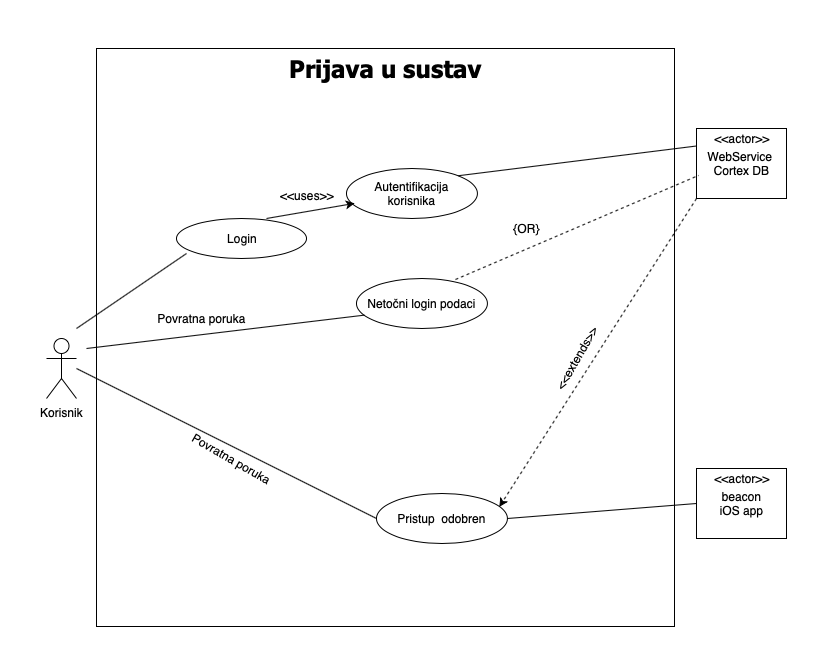

The diagram above was exported from draw.io. Its source (the exported page's mxGraphModel, read from the mxfile embedded in the PNG):
<mxGraphModel dx="1177" dy="690" grid="1" gridSize="10" guides="1" tooltips="1" connect="1" arrows="1" fold="1" page="1" pageScale="1" pageWidth="827" pageHeight="1169" math="0" shadow="0">
  <root>
    <mxCell id="0" />
    <mxCell id="1" parent="0" />
    <mxCell id="EWrZWwCOOakiYeLFHIFO-1" value="" style="whiteSpace=wrap;html=1;aspect=fixed;" vertex="1" parent="1">
      <mxGeometry x="100" y="20" width="578" height="578" as="geometry" />
    </mxCell>
    <mxCell id="EWrZWwCOOakiYeLFHIFO-2" value="&lt;h1&gt;&lt;b&gt;Prijava u sustav&lt;/b&gt;&lt;/h1&gt;" style="text;html=1;strokeColor=none;fillColor=none;align=center;verticalAlign=middle;whiteSpace=wrap;rounded=0;fontFamily=Tahoma;" vertex="1" parent="1">
      <mxGeometry x="268.83" y="30" width="240.33" height="20" as="geometry" />
    </mxCell>
    <mxCell id="EWrZWwCOOakiYeLFHIFO-3" value="Korisnik" style="shape=umlActor;verticalLabelPosition=bottom;labelBackgroundColor=#ffffff;verticalAlign=top;html=1;outlineConnect=0;" vertex="1" parent="1">
      <mxGeometry x="50" y="310" width="30" height="60" as="geometry" />
    </mxCell>
    <mxCell id="EWrZWwCOOakiYeLFHIFO-6" value="" style="group" vertex="1" connectable="0" parent="1">
      <mxGeometry x="180" y="190" width="130" height="40" as="geometry" />
    </mxCell>
    <mxCell id="EWrZWwCOOakiYeLFHIFO-4" value="" style="ellipse;whiteSpace=wrap;html=1;" vertex="1" parent="EWrZWwCOOakiYeLFHIFO-6">
      <mxGeometry width="130" height="40" as="geometry" />
    </mxCell>
    <mxCell id="EWrZWwCOOakiYeLFHIFO-5" value="Login" style="text;html=1;strokeColor=none;fillColor=none;align=center;verticalAlign=middle;whiteSpace=wrap;rounded=0;" vertex="1" parent="EWrZWwCOOakiYeLFHIFO-6">
      <mxGeometry x="45" y="10" width="40" height="20" as="geometry" />
    </mxCell>
    <mxCell id="EWrZWwCOOakiYeLFHIFO-10" value="" style="endArrow=none;html=1;exitX=0.077;exitY=0.875;exitDx=0;exitDy=0;exitPerimeter=0;" edge="1" parent="1" source="EWrZWwCOOakiYeLFHIFO-4">
      <mxGeometry width="50" height="50" relative="1" as="geometry">
        <mxPoint x="150" y="330" as="sourcePoint" />
        <mxPoint x="80" y="300" as="targetPoint" />
      </mxGeometry>
    </mxCell>
    <mxCell id="EWrZWwCOOakiYeLFHIFO-11" value="" style="group" vertex="1" connectable="0" parent="1">
      <mxGeometry x="350" y="140" width="160" height="50" as="geometry" />
    </mxCell>
    <mxCell id="EWrZWwCOOakiYeLFHIFO-16" value="" style="group" vertex="1" connectable="0" parent="EWrZWwCOOakiYeLFHIFO-11">
      <mxGeometry width="130.9090909090909" height="50" as="geometry" />
    </mxCell>
    <mxCell id="EWrZWwCOOakiYeLFHIFO-12" value="" style="ellipse;whiteSpace=wrap;html=1;" vertex="1" parent="EWrZWwCOOakiYeLFHIFO-16">
      <mxGeometry width="130.9090909090909" height="50" as="geometry" />
    </mxCell>
    <mxCell id="EWrZWwCOOakiYeLFHIFO-13" value="Autentifikacija&lt;br&gt;korisnika" style="text;html=1;strokeColor=none;fillColor=none;align=center;verticalAlign=middle;whiteSpace=wrap;rounded=0;" vertex="1" parent="EWrZWwCOOakiYeLFHIFO-16">
      <mxGeometry x="8.116363636363639" y="13.392857142857142" width="114.68363636363637" height="23.21428571428571" as="geometry" />
    </mxCell>
    <mxCell id="EWrZWwCOOakiYeLFHIFO-20" value="" style="group" vertex="1" connectable="0" parent="1">
      <mxGeometry x="270" y="157" width="60" height="33" as="geometry" />
    </mxCell>
    <mxCell id="EWrZWwCOOakiYeLFHIFO-18" value="" style="endArrow=classic;html=1;" edge="1" parent="EWrZWwCOOakiYeLFHIFO-20" target="EWrZWwCOOakiYeLFHIFO-13">
      <mxGeometry width="50" height="50" relative="1" as="geometry">
        <mxPoint y="33" as="sourcePoint" />
        <mxPoint x="50" y="-17" as="targetPoint" />
      </mxGeometry>
    </mxCell>
    <mxCell id="EWrZWwCOOakiYeLFHIFO-19" value="&amp;lt;&amp;lt;uses&amp;gt;&amp;gt;" style="text;html=1;strokeColor=none;fillColor=none;align=center;verticalAlign=middle;whiteSpace=wrap;rounded=0;" vertex="1" parent="EWrZWwCOOakiYeLFHIFO-20">
      <mxGeometry x="20" width="40" height="20" as="geometry" />
    </mxCell>
    <mxCell id="EWrZWwCOOakiYeLFHIFO-21" value="" style="rounded=0;whiteSpace=wrap;html=1;" vertex="1" parent="1">
      <mxGeometry x="700" y="100" width="90" height="70" as="geometry" />
    </mxCell>
    <mxCell id="EWrZWwCOOakiYeLFHIFO-22" value="&amp;lt;&amp;lt;actor&amp;gt;&amp;gt;" style="text;html=1;strokeColor=none;fillColor=none;align=center;verticalAlign=middle;whiteSpace=wrap;rounded=0;" vertex="1" parent="1">
      <mxGeometry x="725" y="100" width="40" height="20" as="geometry" />
    </mxCell>
    <mxCell id="EWrZWwCOOakiYeLFHIFO-23" value="WebService&amp;nbsp;&lt;br&gt;Cortex DB" style="text;html=1;strokeColor=none;fillColor=none;align=center;verticalAlign=middle;whiteSpace=wrap;rounded=0;" vertex="1" parent="1">
      <mxGeometry x="717.5" y="125" width="55" height="20" as="geometry" />
    </mxCell>
    <mxCell id="EWrZWwCOOakiYeLFHIFO-24" value="" style="endArrow=none;html=1;entryX=0;entryY=0.25;entryDx=0;entryDy=0;exitX=1;exitY=0;exitDx=0;exitDy=0;" edge="1" parent="1" source="EWrZWwCOOakiYeLFHIFO-12" target="EWrZWwCOOakiYeLFHIFO-21">
      <mxGeometry width="50" height="50" relative="1" as="geometry">
        <mxPoint x="470" y="160" as="sourcePoint" />
        <mxPoint x="520" y="110" as="targetPoint" />
      </mxGeometry>
    </mxCell>
    <mxCell id="EWrZWwCOOakiYeLFHIFO-25" value="" style="rounded=0;whiteSpace=wrap;html=1;" vertex="1" parent="1">
      <mxGeometry x="700" y="440" width="90" height="70" as="geometry" />
    </mxCell>
    <mxCell id="EWrZWwCOOakiYeLFHIFO-26" value="&amp;lt;&amp;lt;actor&amp;gt;&amp;gt;" style="text;html=1;strokeColor=none;fillColor=none;align=center;verticalAlign=middle;whiteSpace=wrap;rounded=0;" vertex="1" parent="1">
      <mxGeometry x="725" y="440" width="40" height="20" as="geometry" />
    </mxCell>
    <mxCell id="EWrZWwCOOakiYeLFHIFO-27" value="beacon iOS app" style="text;html=1;strokeColor=none;fillColor=none;align=center;verticalAlign=middle;whiteSpace=wrap;rounded=0;" vertex="1" parent="1">
      <mxGeometry x="717.5" y="465" width="55" height="20" as="geometry" />
    </mxCell>
    <mxCell id="EWrZWwCOOakiYeLFHIFO-28" value="" style="group" vertex="1" connectable="0" parent="1">
      <mxGeometry x="360" y="250" width="160" height="50" as="geometry" />
    </mxCell>
    <mxCell id="EWrZWwCOOakiYeLFHIFO-29" value="" style="group" vertex="1" connectable="0" parent="EWrZWwCOOakiYeLFHIFO-28">
      <mxGeometry width="130.9090909090909" height="50" as="geometry" />
    </mxCell>
    <mxCell id="EWrZWwCOOakiYeLFHIFO-30" value="" style="ellipse;whiteSpace=wrap;html=1;" vertex="1" parent="EWrZWwCOOakiYeLFHIFO-29">
      <mxGeometry width="130.9090909090909" height="50" as="geometry" />
    </mxCell>
    <mxCell id="EWrZWwCOOakiYeLFHIFO-31" value="Netočni login podaci" style="text;html=1;strokeColor=none;fillColor=none;align=center;verticalAlign=middle;whiteSpace=wrap;rounded=0;" vertex="1" parent="EWrZWwCOOakiYeLFHIFO-29">
      <mxGeometry x="8.116363636363639" y="13.392857142857142" width="114.68363636363637" height="23.21428571428571" as="geometry" />
    </mxCell>
    <mxCell id="EWrZWwCOOakiYeLFHIFO-32" value="" style="endArrow=none;dashed=1;html=1;entryX=0.022;entryY=0.671;entryDx=0;entryDy=0;entryPerimeter=0;exitX=0.756;exitY=0.02;exitDx=0;exitDy=0;exitPerimeter=0;" edge="1" parent="1" source="EWrZWwCOOakiYeLFHIFO-30" target="EWrZWwCOOakiYeLFHIFO-21">
      <mxGeometry width="50" height="50" relative="1" as="geometry">
        <mxPoint x="520" y="240" as="sourcePoint" />
        <mxPoint x="570" y="190" as="targetPoint" />
      </mxGeometry>
    </mxCell>
    <mxCell id="EWrZWwCOOakiYeLFHIFO-33" value="{OR}" style="text;html=1;strokeColor=none;fillColor=none;align=center;verticalAlign=middle;whiteSpace=wrap;rounded=0;" vertex="1" parent="1">
      <mxGeometry x="510" y="190" width="40" height="20" as="geometry" />
    </mxCell>
    <mxCell id="EWrZWwCOOakiYeLFHIFO-34" value="" style="endArrow=none;html=1;entryX=0;entryY=1;entryDx=0;entryDy=0;" edge="1" parent="1" target="EWrZWwCOOakiYeLFHIFO-31">
      <mxGeometry width="50" height="50" relative="1" as="geometry">
        <mxPoint x="90" y="320" as="sourcePoint" />
        <mxPoint x="270" y="270" as="targetPoint" />
      </mxGeometry>
    </mxCell>
    <mxCell id="EWrZWwCOOakiYeLFHIFO-35" value="Povratna poruka" style="text;html=1;strokeColor=none;fillColor=none;align=center;verticalAlign=middle;whiteSpace=wrap;rounded=0;" vertex="1" parent="1">
      <mxGeometry x="140" y="280" width="130" height="20" as="geometry" />
    </mxCell>
    <mxCell id="EWrZWwCOOakiYeLFHIFO-36" value="" style="group" vertex="1" connectable="0" parent="1">
      <mxGeometry x="380" y="465" width="160" height="50" as="geometry" />
    </mxCell>
    <mxCell id="EWrZWwCOOakiYeLFHIFO-37" value="" style="group" vertex="1" connectable="0" parent="EWrZWwCOOakiYeLFHIFO-36">
      <mxGeometry width="130.9090909090909" height="50" as="geometry" />
    </mxCell>
    <mxCell id="EWrZWwCOOakiYeLFHIFO-38" value="" style="ellipse;whiteSpace=wrap;html=1;" vertex="1" parent="EWrZWwCOOakiYeLFHIFO-37">
      <mxGeometry width="130.9090909090909" height="50" as="geometry" />
    </mxCell>
    <mxCell id="EWrZWwCOOakiYeLFHIFO-39" value="Pristup &amp;nbsp;odobren" style="text;html=1;strokeColor=none;fillColor=none;align=center;verticalAlign=middle;whiteSpace=wrap;rounded=0;" vertex="1" parent="EWrZWwCOOakiYeLFHIFO-37">
      <mxGeometry x="8.116363636363639" y="13.392857142857142" width="114.68363636363637" height="23.21428571428571" as="geometry" />
    </mxCell>
    <mxCell id="EWrZWwCOOakiYeLFHIFO-44" value="" style="endArrow=classic;html=1;entryX=1;entryY=0;entryDx=0;entryDy=0;exitX=0;exitY=1;exitDx=0;exitDy=0;dashed=1;" edge="1" parent="1" source="EWrZWwCOOakiYeLFHIFO-21" target="EWrZWwCOOakiYeLFHIFO-39">
      <mxGeometry width="50" height="50" relative="1" as="geometry">
        <mxPoint x="680" y="240" as="sourcePoint" />
        <mxPoint x="730" y="190" as="targetPoint" />
      </mxGeometry>
    </mxCell>
    <mxCell id="EWrZWwCOOakiYeLFHIFO-45" value="&amp;lt;&amp;lt;extends&amp;gt;&amp;gt;" style="text;html=1;strokeColor=none;fillColor=none;align=center;verticalAlign=middle;whiteSpace=wrap;rounded=0;rotation=-60;" vertex="1" parent="1">
      <mxGeometry x="560" y="320" width="40" height="20" as="geometry" />
    </mxCell>
    <mxCell id="EWrZWwCOOakiYeLFHIFO-46" value="" style="endArrow=none;html=1;entryX=0;entryY=0.5;entryDx=0;entryDy=0;exitX=1;exitY=0.5;exitDx=0;exitDy=0;" edge="1" parent="1" source="EWrZWwCOOakiYeLFHIFO-38" target="EWrZWwCOOakiYeLFHIFO-25">
      <mxGeometry width="50" height="50" relative="1" as="geometry">
        <mxPoint x="540" y="510" as="sourcePoint" />
        <mxPoint x="590" y="460" as="targetPoint" />
      </mxGeometry>
    </mxCell>
    <mxCell id="EWrZWwCOOakiYeLFHIFO-48" value="" style="endArrow=none;html=1;entryX=0;entryY=0.5;entryDx=0;entryDy=0;" edge="1" parent="1" target="EWrZWwCOOakiYeLFHIFO-38">
      <mxGeometry width="50" height="50" relative="1" as="geometry">
        <mxPoint x="80" y="340" as="sourcePoint" />
        <mxPoint x="260" y="430" as="targetPoint" />
      </mxGeometry>
    </mxCell>
    <mxCell id="EWrZWwCOOakiYeLFHIFO-49" value="Povratna poruka" style="text;html=1;strokeColor=none;fillColor=none;align=center;verticalAlign=middle;whiteSpace=wrap;rounded=0;rotation=30;" vertex="1" parent="1">
      <mxGeometry x="170" y="420" width="130" height="20" as="geometry" />
    </mxCell>
  </root>
</mxGraphModel>